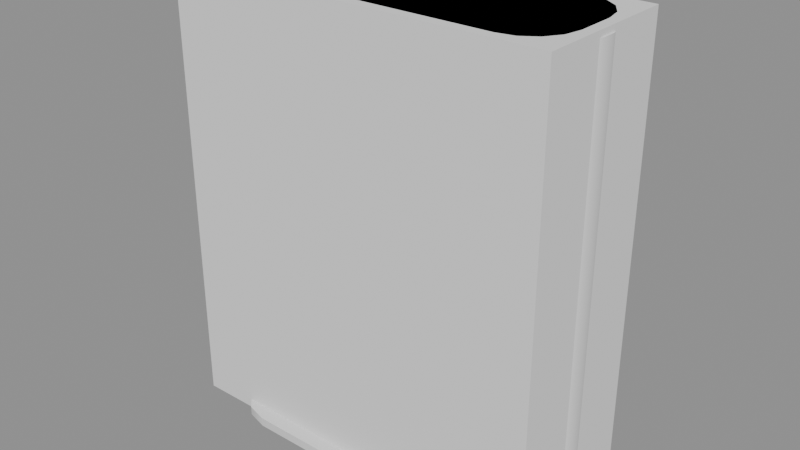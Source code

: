 # Source: console.blend  (saved by Blender 4.5.87; exported with 4.5.12 LTS)
import bpy
from mathutils import Matrix  # noqa: F401  (used for matrix-valued properties, if any)

bpy.ops.wm.read_factory_settings(use_empty=True)
scene = bpy.context.scene
scene.name = 'Scene'

# ---- collections
col_a = bpy.data.collections.new('a'); scene.collection.children.link(col_a)
col_b = bpy.data.collections.new('b'); scene.collection.children.link(col_b)

# ---- materials (node trees are filled in below, after node groups)
mat_grey6 = bpy.data.materials.new('grey6')
mat_greylight5 = bpy.data.materials.new('greyLight5')
mat_greydark2 = bpy.data.materials.new('greyDark2')
mat_greylight7 = bpy.data.materials.new('greyLight7')

# ---- material node trees

# ---- meshes
me_a_body = bpy.data.meshes.new('a_body')
me_a_body.from_pydata([(-0.129, -0.05, 0.0), (-0.129, -0.05, 0.3), (-0.129, 0.05, 0.0), (-0.129, 0.05, 0.3), (0.131, -0.05, 0.0), (0.131, -0.05, 0.3), (0.131, 0.05, 0.0), (0.131, 0.05, 0.3)], [], [(0, 1, 3, 2), (2, 3, 7, 6), (6, 7, 5, 4), (4, 5, 1, 0), (2, 6, 4, 0), (7, 3, 1, 5)])
me_a_body.materials.append(mat_grey6)
me_a_body.update()
me_a_slot = bpy.data.meshes.new('a_slot')
me_a_slot.from_pydata([(-0.131, -0.01, 0.07), (-0.131, -0.01, 0.23), (-0.131, 0.01, 0.07), (-0.131, 0.01, 0.23), (-0.129, -0.01, 0.07), (-0.129, -0.01, 0.23), (-0.129, 0.01, 0.07), (-0.129, 0.01, 0.23)], [], [(0, 1, 3, 2), (2, 3, 7, 6), (6, 7, 5, 4), (4, 5, 1, 0), (2, 6, 4, 0), (7, 3, 1, 5)])
me_a_slot.materials.append(mat_greylight5)
me_a_slot.update()
me_b_band = bpy.data.meshes.new('b_band')
me_b_band.from_pydata([(0.12, -0.017, 0.004), (0.1285, -0.01349, 0.004), (0.132, -0.005, 0.004), (0.132, 0.005, 0.004), (0.1285, 0.01349, 0.004), (0.12, 0.017, 0.004), (-0.118, 0.017, 0.004), (-0.1265, 0.01349, 0.004), (-0.13, 0.005, 0.004), (-0.13, -0.005, 0.004), (-0.1265, -0.01349, 0.004), (-0.118, -0.017, 0.004), (0.12, -0.017, 0.296), (0.1285, -0.01349, 0.296), (0.132, -0.005, 0.296), (0.132, 0.005, 0.296), (0.1285, 0.01349, 0.296), (0.12, 0.017, 0.296), (-0.118, 0.017, 0.296), (-0.1265, 0.01349, 0.296), (-0.13, 0.005, 0.296), (-0.13, -0.005, 0.296), (-0.1265, -0.01349, 0.296), (-0.118, -0.017, 0.296), (0.071, -0.06, -2.98e-08), (0.086, -0.05598, -2.98e-08), (0.09698, -0.045, -2.98e-08), (0.101, -0.03, -2.98e-08), (0.101, 0.03, -2.98e-08), (0.09698, 0.045, -2.98e-08), (0.086, 0.05598, -2.98e-08), (0.071, 0.06, -2.98e-08), (-0.069, 0.06, -2.98e-08), (-0.084, 0.05598, -2.98e-08), (-0.09498, 0.045, -2.98e-08), (-0.099, 0.03, -2.98e-08), (-0.099, -0.03, -2.98e-08), (-0.09498, -0.045, -2.98e-08), (-0.084, -0.05598, -2.98e-08), (-0.069, -0.06, -2.98e-08), (0.071, -0.06, 0.006), (0.086, -0.05598, 0.006), (0.09698, -0.045, 0.006), (0.101, -0.03, 0.006), (0.101, 0.03, 0.006), (0.09698, 0.045, 0.006), (0.086, 0.05598, 0.006), (0.071, 0.06, 0.006), (-0.069, 0.06, 0.006), (-0.084, 0.05598, 0.006), (-0.09498, 0.045, 0.006), (-0.099, 0.03, 0.006), (-0.099, -0.03, 0.006), (-0.09498, -0.045, 0.006), (-0.084, -0.05598, 0.006), (-0.069, -0.06, 0.006)], [], [(0, 1, 13, 12), (1, 2, 14, 13), (2, 3, 15, 14), (3, 4, 16, 15), (4, 5, 17, 16), (5, 6, 18, 17), (6, 7, 19, 18), (7, 8, 20, 19), (8, 9, 21, 20), (9, 10, 22, 21), (10, 11, 23, 22), (11, 0, 12, 23), (11, 10, 9, 8, 7, 6, 5, 4, 3, 2, 1, 0), (12, 13, 14, 15, 16, 17, 18, 19, 20, 21, 22, 23), (24, 25, 41, 40), (25, 26, 42, 41), (26, 27, 43, 42), (27, 28, 44, 43), (28, 29, 45, 44), (29, 30, 46, 45), (30, 31, 47, 46), (31, 32, 48, 47), (32, 33, 49, 48), (33, 34, 50, 49), (34, 35, 51, 50), (35, 36, 52, 51), (36, 37, 53, 52), (37, 38, 54, 53), (38, 39, 55, 54), (39, 24, 40, 55), (39, 38, 37, 36, 35, 34, 33, 32, 31, 30, 29, 28, 27, 26, 25, 24), (40, 41, 42, 43, 44, 45, 46, 47, 48, 49, 50, 51, 52, 53, 54, 55)])
me_b_band.polygons.foreach_set('use_smooth', [True] * 32)
_k = set([(0, 1), (0, 11), (1, 2), (2, 3), (3, 4), (4, 5), (5, 6), (6, 7), (7, 8), (8, 9), (9, 10), (10, 11), (12, 13), (12, 23), (13, 14), (14, 15), (15, 16), (16, 17), (17, 18), (18, 19), (19, 20), (20, 21), (21, 22), (22, 23), (24, 25), (24, 39), (25, 26), (26, 27), (27, 28), (28, 29), (29, 30), (30, 31), (31, 32), (32, 33), (33, 34), (34, 35), (35, 36), (36, 37), (37, 38), (38, 39), (40, 41), (40, 55), (41, 42), (42, 43), (43, 44), (44, 45), (45, 46), (46, 47), (47, 48), (48, 49), (49, 50), (50, 51), (51, 52), (52, 53), (53, 54), (54, 55)])
me_b_band.attributes.new('sharp_edge', 'BOOLEAN', 'EDGE').data.foreach_set('value', [ (min(e.vertices), max(e.vertices)) in _k for e in me_b_band.edges])
me_b_band.materials.append(mat_greydark2)
me_b_band.update()
me_b_body = bpy.data.meshes.new('b_body')
me_b_body.from_pydata([(0.094, -0.043, -2.98e-08), (0.1055, -0.04072, -2.98e-08), (0.1152, -0.03421, -2.98e-08), (0.1217, -0.02448, -2.98e-08), (0.124, -0.013, -2.98e-08), (0.124, 0.013, -2.98e-08), (0.1217, 0.02448, -2.98e-08), (0.1152, 0.03421, -2.98e-08), (0.1055, 0.04072, -2.98e-08), (0.094, 0.043, -2.98e-08), (-0.092, 0.043, -2.98e-08), (-0.1035, 0.04072, -2.98e-08), (-0.1132, 0.03421, -2.98e-08), (-0.1197, 0.02448, -2.98e-08), (-0.122, 0.013, -2.98e-08), (-0.122, -0.013, -2.98e-08), (-0.1197, -0.02448, -2.98e-08), (-0.1132, -0.03421, -2.98e-08), (-0.1035, -0.04072, -2.98e-08), (-0.092, -0.043, -2.98e-08), (0.095, -0.049, 0.008), (0.1084, -0.04634, 0.008), (0.1197, -0.03875, 0.008), (0.1273, -0.02739, 0.008), (0.13, -0.014, 0.008), (0.13, 0.014, 0.008), (0.1273, 0.02739, 0.008), (0.1197, 0.03875, 0.008), (0.1084, 0.04634, 0.008), (0.095, 0.049, 0.008), (-0.093, 0.049, 0.008), (-0.1064, 0.04634, 0.008), (-0.1177, 0.03875, 0.008), (-0.1253, 0.02739, 0.008), (-0.128, 0.014, 0.008), (-0.128, -0.014, 0.008), (-0.1253, -0.02739, 0.008), (-0.1177, -0.03875, 0.008), (-0.1064, -0.04634, 0.008), (-0.093, -0.049, 0.008), (0.095, -0.05, 0.15), (0.1088, -0.04726, 0.15), (0.1205, -0.03946, 0.15), (0.1283, -0.02778, 0.15), (0.131, -0.014, 0.15), (0.131, 0.014, 0.15), (0.1283, 0.02778, 0.15), (0.1205, 0.03946, 0.15), (0.1088, 0.04726, 0.15), (0.095, 0.05, 0.15), (-0.093, 0.05, 0.15), (-0.1068, 0.04726, 0.15), (-0.1185, 0.03946, 0.15), (-0.1263, 0.02778, 0.15), (-0.129, 0.014, 0.15), (-0.129, -0.014, 0.15), (-0.1263, -0.02778, 0.15), (-0.1185, -0.03946, 0.15), (-0.1068, -0.04726, 0.15), (-0.093, -0.05, 0.15), (0.095, -0.049, 0.292), (0.1084, -0.04634, 0.292), (0.1197, -0.03875, 0.292), (0.1273, -0.02739, 0.292), (0.13, -0.014, 0.292), (0.13, 0.014, 0.292), (0.1273, 0.02739, 0.292), (0.1197, 0.03875, 0.292), (0.1084, 0.04634, 0.292), (0.095, 0.049, 0.292), (-0.093, 0.049, 0.292), (-0.1064, 0.04634, 0.292), (-0.1177, 0.03875, 0.292), (-0.1253, 0.02739, 0.292), (-0.128, 0.014, 0.292), (-0.128, -0.014, 0.292), (-0.1253, -0.02739, 0.292), (-0.1177, -0.03875, 0.292), (-0.1064, -0.04634, 0.292), (-0.093, -0.049, 0.292), (0.094, -0.043, 0.3), (0.1055, -0.04072, 0.3), (0.1152, -0.03421, 0.3), (0.1217, -0.02448, 0.3), (0.124, -0.013, 0.3), (0.124, 0.013, 0.3), (0.1217, 0.02448, 0.3), (0.1152, 0.03421, 0.3), (0.1055, 0.04072, 0.3), (0.094, 0.043, 0.3), (-0.092, 0.043, 0.3), (-0.1035, 0.04072, 0.3), (-0.1132, 0.03421, 0.3), (-0.1197, 0.02448, 0.3), (-0.122, 0.013, 0.3), (-0.122, -0.013, 0.3), (-0.1197, -0.02448, 0.3), (-0.1132, -0.03421, 0.3), (-0.1035, -0.04072, 0.3), (-0.092, -0.043, 0.3)], [], [(0, 1, 21, 20), (1, 2, 22, 21), (2, 3, 23, 22), (3, 4, 24, 23), (4, 5, 25, 24), (5, 6, 26, 25), (6, 7, 27, 26), (7, 8, 28, 27), (8, 9, 29, 28), (9, 10, 30, 29), (10, 11, 31, 30), (11, 12, 32, 31), (12, 13, 33, 32), (13, 14, 34, 33), (14, 15, 35, 34), (15, 16, 36, 35), (16, 17, 37, 36), (17, 18, 38, 37), (18, 19, 39, 38), (19, 0, 20, 39), (20, 21, 41, 40), (21, 22, 42, 41), (22, 23, 43, 42), (23, 24, 44, 43), (24, 25, 45, 44), (25, 26, 46, 45), (26, 27, 47, 46), (27, 28, 48, 47), (28, 29, 49, 48), (29, 30, 50, 49), (30, 31, 51, 50), (31, 32, 52, 51), (32, 33, 53, 52), (33, 34, 54, 53), (34, 35, 55, 54), (35, 36, 56, 55), (36, 37, 57, 56), (37, 38, 58, 57), (38, 39, 59, 58), (39, 20, 40, 59), (40, 41, 61, 60), (41, 42, 62, 61), (42, 43, 63, 62), (43, 44, 64, 63), (44, 45, 65, 64), (45, 46, 66, 65), (46, 47, 67, 66), (47, 48, 68, 67), (48, 49, 69, 68), (49, 50, 70, 69), (50, 51, 71, 70), (51, 52, 72, 71), (52, 53, 73, 72), (53, 54, 74, 73), (54, 55, 75, 74), (55, 56, 76, 75), (56, 57, 77, 76), (57, 58, 78, 77), (58, 59, 79, 78), (59, 40, 60, 79), (60, 61, 81, 80), (61, 62, 82, 81), (62, 63, 83, 82), (63, 64, 84, 83), (64, 65, 85, 84), (65, 66, 86, 85), (66, 67, 87, 86), (67, 68, 88, 87), (68, 69, 89, 88), (69, 70, 90, 89), (70, 71, 91, 90), (71, 72, 92, 91), (72, 73, 93, 92), (73, 74, 94, 93), (74, 75, 95, 94), (75, 76, 96, 95), (76, 77, 97, 96), (77, 78, 98, 97), (78, 79, 99, 98), (79, 60, 80, 99), (19, 18, 17, 16, 15, 14, 13, 12, 11, 10, 9, 8, 7, 6, 5, 4, 3, 2, 1, 0), (80, 81, 82, 83, 84, 85, 86, 87, 88, 89, 90, 91, 92, 93, 94, 95, 96, 97, 98, 99)])
me_b_body.polygons.foreach_set('use_smooth', [True] * 82)
me_b_body.materials.append(mat_greylight7)
me_b_body.update()

# ---- objects
ob_a_body = bpy.data.objects.new('a_body', me_a_body)
ob_a_slot = bpy.data.objects.new('a_slot', me_a_slot)
ob_b_band = bpy.data.objects.new('b_band', me_b_band)
ob_b_body = bpy.data.objects.new('b_body', me_b_body)

# ---- transforms, parenting, visibility, modifiers, constraints
ob_a_body.location = (0.0, 0.0, 0.0)
ob_a_slot.location = (0.0, 0.0, 0.0)
ob_b_band.location = (0.0, 0.0, 0.0)
ob_b_body.location = (0.0, 0.0, 0.0)

# ---- collection membership
col_a.objects.link(ob_a_body)
col_a.objects.link(ob_a_slot)
col_b.objects.link(ob_b_band)
col_b.objects.link(ob_b_body)

# ---- scene / render settings (as saved in the file)
scene.frame_start = 1; scene.frame_end = 250; scene.frame_set(1)
scene.render.engine = 'BLENDER_EEVEE_NEXT'
bpy.context.view_layer.update()

# ---- added for rendering (the .blend has no active camera and no usable light): camera, sun + grey world if the file has none
cam_auto = bpy.data.cameras.new('AutoCamera')
cam_auto.lens = 50.0
cam_auto.sensor_width = 36.0
cam_auto.clip_end = 1000.0
ob_auto_camera = bpy.data.objects.new('AutoCamera', cam_auto)
scene.collection.objects.link(ob_auto_camera)
ob_auto_camera.location = (0.385963, -0.462556, 0.458371)
ob_auto_camera.rotation_euler = (1.09748, -7.21219e-08, 0.694738)
scene.camera = ob_auto_camera
light_auto_sun = bpy.data.lights.new('AutoSun', 'SUN')
light_auto_sun.energy = 3.0
light_auto_sun.angle = 0.0523599
ob_auto_sun = bpy.data.objects.new('AutoSun', light_auto_sun)
scene.collection.objects.link(ob_auto_sun)
ob_auto_sun.rotation_euler = (0.872665, 0.174533, 0.523599)
if scene.world is None:
    world_auto = bpy.data.worlds.new('AutoWorld')
    world_auto.color = (0.3, 0.3, 0.3)
    scene.world = world_auto
bpy.context.view_layer.update()
